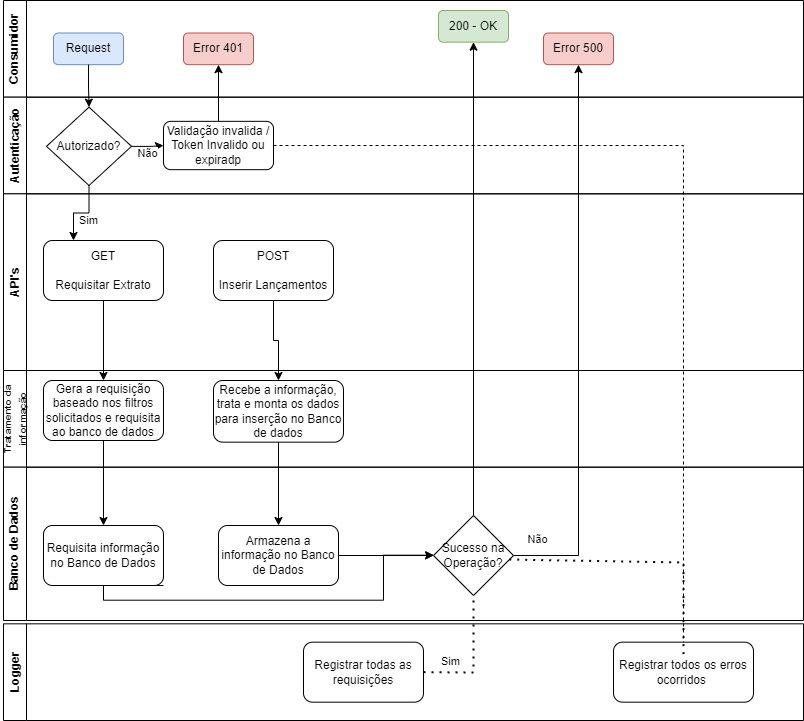

The diagram above was exported from draw.io. Its source (the exported page's mxGraphModel, read from the mxfile embedded in the PNG):
<mxGraphModel dx="1434" dy="764" grid="1" gridSize="10" guides="1" tooltips="1" connect="1" arrows="1" fold="1" page="1" pageScale="1" pageWidth="827" pageHeight="1169" math="0" shadow="0">
  <root>
    <mxCell id="0" />
    <mxCell id="1" parent="0" />
    <mxCell id="UX7sKvazVMblSdc98IMA-12" value="" style="group" vertex="1" connectable="0" parent="1">
      <mxGeometry x="20" y="100" width="800" height="620" as="geometry" />
    </mxCell>
    <mxCell id="UX7sKvazVMblSdc98IMA-6" value="Consumidor" style="swimlane;horizontal=0;whiteSpace=wrap;html=1;" vertex="1" parent="UX7sKvazVMblSdc98IMA-12">
      <mxGeometry width="800" height="96.66666666666667" as="geometry" />
    </mxCell>
    <mxCell id="UX7sKvazVMblSdc98IMA-13" value="Request" style="rounded=1;whiteSpace=wrap;html=1;fillColor=#dae8fc;strokeColor=#6c8ebf;" vertex="1" parent="UX7sKvazVMblSdc98IMA-6">
      <mxGeometry x="50" y="32.5" width="70" height="31.67" as="geometry" />
    </mxCell>
    <mxCell id="UX7sKvazVMblSdc98IMA-14" value="Error 401" style="rounded=1;whiteSpace=wrap;html=1;fillColor=#f8cecc;strokeColor=#b85450;" vertex="1" parent="UX7sKvazVMblSdc98IMA-6">
      <mxGeometry x="180" y="32.5" width="70" height="31.67" as="geometry" />
    </mxCell>
    <mxCell id="UX7sKvazVMblSdc98IMA-45" value="Error 500" style="rounded=1;whiteSpace=wrap;html=1;fillColor=#f8cecc;strokeColor=#b85450;" vertex="1" parent="UX7sKvazVMblSdc98IMA-6">
      <mxGeometry x="540" y="32.5" width="70" height="31.67" as="geometry" />
    </mxCell>
    <mxCell id="UX7sKvazVMblSdc98IMA-51" value="200 - OK" style="rounded=1;whiteSpace=wrap;html=1;fillColor=#d5e8d4;strokeColor=#82b366;" vertex="1" parent="UX7sKvazVMblSdc98IMA-6">
      <mxGeometry x="435" y="10" width="70" height="31.67" as="geometry" />
    </mxCell>
    <mxCell id="UX7sKvazVMblSdc98IMA-7" value="Autenticação" style="swimlane;horizontal=0;whiteSpace=wrap;html=1;" vertex="1" parent="UX7sKvazVMblSdc98IMA-12">
      <mxGeometry y="96.66666666666667" width="800" height="96.66666666666667" as="geometry" />
    </mxCell>
    <mxCell id="UX7sKvazVMblSdc98IMA-20" value="" style="edgeStyle=orthogonalEdgeStyle;rounded=0;orthogonalLoop=1;jettySize=auto;html=1;" edge="1" parent="UX7sKvazVMblSdc98IMA-7" source="UX7sKvazVMblSdc98IMA-15" target="UX7sKvazVMblSdc98IMA-19">
      <mxGeometry relative="1" as="geometry" />
    </mxCell>
    <mxCell id="UX7sKvazVMblSdc98IMA-15" value="Autorizado?" style="rhombus;whiteSpace=wrap;html=1;" vertex="1" parent="UX7sKvazVMblSdc98IMA-7">
      <mxGeometry x="43" y="10" width="85" height="78.33" as="geometry" />
    </mxCell>
    <mxCell id="UX7sKvazVMblSdc98IMA-19" value="Validação invalida / Token Invalido ou expiradp" style="rounded=1;whiteSpace=wrap;html=1;" vertex="1" parent="UX7sKvazVMblSdc98IMA-7">
      <mxGeometry x="160" y="24.17" width="110" height="48.33" as="geometry" />
    </mxCell>
    <mxCell id="UX7sKvazVMblSdc98IMA-43" value="Não" style="edgeLabel;html=1;align=center;verticalAlign=middle;resizable=0;points=[];" vertex="1" connectable="0" parent="UX7sKvazVMblSdc98IMA-7">
      <mxGeometry x="100" y="48.33000000000004" as="geometry">
        <mxPoint x="43" y="8" as="offset" />
      </mxGeometry>
    </mxCell>
    <mxCell id="UX7sKvazVMblSdc98IMA-8" value="API's" style="swimlane;horizontal=0;whiteSpace=wrap;html=1;" vertex="1" parent="UX7sKvazVMblSdc98IMA-12">
      <mxGeometry y="193.33" width="800" height="176.67" as="geometry" />
    </mxCell>
    <mxCell id="UX7sKvazVMblSdc98IMA-33" value="" style="edgeStyle=orthogonalEdgeStyle;rounded=0;orthogonalLoop=1;jettySize=auto;html=1;" edge="1" parent="UX7sKvazVMblSdc98IMA-8" source="UX7sKvazVMblSdc98IMA-24" target="UX7sKvazVMblSdc98IMA-32">
      <mxGeometry relative="1" as="geometry" />
    </mxCell>
    <mxCell id="UX7sKvazVMblSdc98IMA-24" value="GET&lt;br&gt;&lt;br&gt;Requisitar Extrato" style="rounded=1;whiteSpace=wrap;html=1;" vertex="1" parent="UX7sKvazVMblSdc98IMA-8">
      <mxGeometry x="40" y="46.66666666666664" width="120" height="60" as="geometry" />
    </mxCell>
    <mxCell id="UX7sKvazVMblSdc98IMA-25" value="POST&lt;br&gt;&lt;br&gt;Inserir Lançamentos" style="rounded=1;whiteSpace=wrap;html=1;" vertex="1" parent="UX7sKvazVMblSdc98IMA-8">
      <mxGeometry x="210" y="46.66666666666663" width="120" height="60" as="geometry" />
    </mxCell>
    <mxCell id="UX7sKvazVMblSdc98IMA-32" value="Gera a requisição baseado nos filtros solicitados e requisita ao banco de dados" style="rounded=1;whiteSpace=wrap;html=1;" vertex="1" parent="UX7sKvazVMblSdc98IMA-8">
      <mxGeometry x="40" y="186.66666666666663" width="120" height="60" as="geometry" />
    </mxCell>
    <mxCell id="UX7sKvazVMblSdc98IMA-9" value="&lt;font style=&quot;font-size: 10px;&quot;&gt;Tratamento da informação&lt;/font&gt;" style="swimlane;horizontal=0;whiteSpace=wrap;html=1;" vertex="1" parent="UX7sKvazVMblSdc98IMA-12">
      <mxGeometry y="370" width="800" height="96.66666666666667" as="geometry" />
    </mxCell>
    <mxCell id="UX7sKvazVMblSdc98IMA-26" value="Recebe a informação, trata e monta os dados para inserção no Banco de dados" style="rounded=1;whiteSpace=wrap;html=1;" vertex="1" parent="UX7sKvazVMblSdc98IMA-9">
      <mxGeometry x="210" y="10" width="130" height="61.66" as="geometry" />
    </mxCell>
    <mxCell id="UX7sKvazVMblSdc98IMA-10" value="Banco de Dados" style="swimlane;horizontal=0;whiteSpace=wrap;html=1;" vertex="1" parent="UX7sKvazVMblSdc98IMA-12">
      <mxGeometry y="466.67" width="800" height="153.33" as="geometry" />
    </mxCell>
    <mxCell id="UX7sKvazVMblSdc98IMA-49" style="edgeStyle=orthogonalEdgeStyle;rounded=0;orthogonalLoop=1;jettySize=auto;html=1;exitX=1;exitY=0.5;exitDx=0;exitDy=0;entryX=0;entryY=0.5;entryDx=0;entryDy=0;" edge="1" parent="UX7sKvazVMblSdc98IMA-10" source="UX7sKvazVMblSdc98IMA-28">
      <mxGeometry relative="1" as="geometry">
        <mxPoint x="430" y="88.33333333333326" as="targetPoint" />
      </mxGeometry>
    </mxCell>
    <mxCell id="UX7sKvazVMblSdc98IMA-28" value="Armazena a informação no Banco de Dados" style="rounded=1;whiteSpace=wrap;html=1;" vertex="1" parent="UX7sKvazVMblSdc98IMA-10">
      <mxGeometry x="215" y="58.32999999999993" width="120" height="60" as="geometry" />
    </mxCell>
    <mxCell id="UX7sKvazVMblSdc98IMA-48" style="edgeStyle=orthogonalEdgeStyle;rounded=0;orthogonalLoop=1;jettySize=auto;html=1;exitX=1;exitY=1;exitDx=0;exitDy=0;" edge="1" parent="UX7sKvazVMblSdc98IMA-10" source="UX7sKvazVMblSdc98IMA-31">
      <mxGeometry relative="1" as="geometry">
        <mxPoint x="430.3033333333333" y="88.02999999999997" as="targetPoint" />
        <Array as="points">
          <mxPoint x="100" y="118" />
          <mxPoint x="100" y="133" />
          <mxPoint x="380" y="133" />
          <mxPoint x="380" y="88" />
        </Array>
      </mxGeometry>
    </mxCell>
    <mxCell id="UX7sKvazVMblSdc98IMA-31" value="Requisita informação no Banco de Dados" style="rounded=1;whiteSpace=wrap;html=1;" vertex="1" parent="UX7sKvazVMblSdc98IMA-10">
      <mxGeometry x="40" y="58.32999999999993" width="120" height="60" as="geometry" />
    </mxCell>
    <mxCell id="UX7sKvazVMblSdc98IMA-35" value="Sucesso na Operação?" style="rhombus;whiteSpace=wrap;html=1;" vertex="1" parent="UX7sKvazVMblSdc98IMA-10">
      <mxGeometry x="430" y="48.33333333333326" width="80" height="80" as="geometry" />
    </mxCell>
    <mxCell id="UX7sKvazVMblSdc98IMA-44" value="Não" style="edgeLabel;html=1;align=center;verticalAlign=middle;resizable=0;points=[];" vertex="1" connectable="0" parent="UX7sKvazVMblSdc98IMA-10">
      <mxGeometry x="490" y="63.33000000000004" as="geometry">
        <mxPoint x="43" y="8" as="offset" />
      </mxGeometry>
    </mxCell>
    <mxCell id="UX7sKvazVMblSdc98IMA-11" value="Logger" style="swimlane;horizontal=0;whiteSpace=wrap;html=1;" vertex="1" parent="UX7sKvazVMblSdc98IMA-12">
      <mxGeometry y="623.3333333333333" width="800" height="96.66666666666667" as="geometry" />
    </mxCell>
    <mxCell id="UX7sKvazVMblSdc98IMA-22" value="Registrar todos os erros ocorridos&amp;nbsp;" style="rounded=1;whiteSpace=wrap;html=1;" vertex="1" parent="UX7sKvazVMblSdc98IMA-11">
      <mxGeometry x="610" y="18.34" width="140" height="60" as="geometry" />
    </mxCell>
    <mxCell id="UX7sKvazVMblSdc98IMA-23" value="Registrar todas as requisições" style="rounded=1;whiteSpace=wrap;html=1;" vertex="1" parent="UX7sKvazVMblSdc98IMA-11">
      <mxGeometry x="300" y="18.3366666666667" width="120" height="60" as="geometry" />
    </mxCell>
    <mxCell id="UX7sKvazVMblSdc98IMA-16" value="" style="edgeStyle=orthogonalEdgeStyle;rounded=0;orthogonalLoop=1;jettySize=auto;html=1;" edge="1" parent="UX7sKvazVMblSdc98IMA-12" source="UX7sKvazVMblSdc98IMA-13" target="UX7sKvazVMblSdc98IMA-15">
      <mxGeometry relative="1" as="geometry" />
    </mxCell>
    <mxCell id="UX7sKvazVMblSdc98IMA-21" value="" style="edgeStyle=orthogonalEdgeStyle;rounded=0;orthogonalLoop=1;jettySize=auto;html=1;" edge="1" parent="UX7sKvazVMblSdc98IMA-12" source="UX7sKvazVMblSdc98IMA-19" target="UX7sKvazVMblSdc98IMA-14">
      <mxGeometry relative="1" as="geometry" />
    </mxCell>
    <mxCell id="UX7sKvazVMblSdc98IMA-18" value="" style="endArrow=none;dashed=1;html=1;rounded=0;exitX=1;exitY=0.5;exitDx=0;exitDy=0;" edge="1" parent="UX7sKvazVMblSdc98IMA-12" source="UX7sKvazVMblSdc98IMA-19" target="UX7sKvazVMblSdc98IMA-22">
      <mxGeometry width="50" height="50" relative="1" as="geometry">
        <mxPoint x="380" y="320" as="sourcePoint" />
        <mxPoint x="680" y="520" as="targetPoint" />
        <Array as="points">
          <mxPoint x="680" y="145" />
        </Array>
      </mxGeometry>
    </mxCell>
    <mxCell id="UX7sKvazVMblSdc98IMA-30" value="" style="edgeStyle=orthogonalEdgeStyle;rounded=0;orthogonalLoop=1;jettySize=auto;html=1;" edge="1" parent="UX7sKvazVMblSdc98IMA-12" source="UX7sKvazVMblSdc98IMA-26" target="UX7sKvazVMblSdc98IMA-28">
      <mxGeometry relative="1" as="geometry" />
    </mxCell>
    <mxCell id="UX7sKvazVMblSdc98IMA-34" value="" style="edgeStyle=orthogonalEdgeStyle;rounded=0;orthogonalLoop=1;jettySize=auto;html=1;" edge="1" parent="UX7sKvazVMblSdc98IMA-12" source="UX7sKvazVMblSdc98IMA-32" target="UX7sKvazVMblSdc98IMA-31">
      <mxGeometry relative="1" as="geometry" />
    </mxCell>
    <mxCell id="UX7sKvazVMblSdc98IMA-36" value="" style="endArrow=none;dashed=1;html=1;dashPattern=1 3;strokeWidth=2;rounded=0;exitX=1;exitY=0.5;exitDx=0;exitDy=0;entryX=0.5;entryY=1;entryDx=0;entryDy=0;" edge="1" parent="UX7sKvazVMblSdc98IMA-12" source="UX7sKvazVMblSdc98IMA-23" target="UX7sKvazVMblSdc98IMA-35">
      <mxGeometry width="50" height="50" relative="1" as="geometry">
        <mxPoint x="460" y="620" as="sourcePoint" />
        <mxPoint x="430" y="370" as="targetPoint" />
        <Array as="points">
          <mxPoint x="470" y="672" />
        </Array>
      </mxGeometry>
    </mxCell>
    <mxCell id="UX7sKvazVMblSdc98IMA-37" value="" style="edgeStyle=orthogonalEdgeStyle;rounded=0;orthogonalLoop=1;jettySize=auto;html=1;entryX=0.25;entryY=0;entryDx=0;entryDy=0;" edge="1" parent="UX7sKvazVMblSdc98IMA-12" source="UX7sKvazVMblSdc98IMA-15" target="UX7sKvazVMblSdc98IMA-24">
      <mxGeometry relative="1" as="geometry" />
    </mxCell>
    <mxCell id="UX7sKvazVMblSdc98IMA-38" value="Sim" style="edgeLabel;html=1;align=center;verticalAlign=middle;resizable=0;points=[];" vertex="1" connectable="0" parent="UX7sKvazVMblSdc98IMA-37">
      <mxGeometry x="-0.4647" y="-1" relative="1" as="geometry">
        <mxPoint y="16" as="offset" />
      </mxGeometry>
    </mxCell>
    <mxCell id="UX7sKvazVMblSdc98IMA-41" value="Sim" style="edgeLabel;html=1;align=center;verticalAlign=middle;resizable=0;points=[];" vertex="1" connectable="0" parent="UX7sKvazVMblSdc98IMA-12">
      <mxGeometry x="446" y="660.6666666666667" as="geometry" />
    </mxCell>
    <mxCell id="UX7sKvazVMblSdc98IMA-47" style="edgeStyle=orthogonalEdgeStyle;rounded=0;orthogonalLoop=1;jettySize=auto;html=1;exitX=1;exitY=0.5;exitDx=0;exitDy=0;entryX=0.5;entryY=1;entryDx=0;entryDy=0;" edge="1" parent="UX7sKvazVMblSdc98IMA-12" source="UX7sKvazVMblSdc98IMA-35" target="UX7sKvazVMblSdc98IMA-45">
      <mxGeometry relative="1" as="geometry" />
    </mxCell>
    <mxCell id="UX7sKvazVMblSdc98IMA-42" value="" style="endArrow=none;dashed=1;html=1;dashPattern=1 3;strokeWidth=2;rounded=0;exitX=0.5;exitY=0;exitDx=0;exitDy=0;entryX=0.925;entryY=0.55;entryDx=0;entryDy=0;entryPerimeter=0;" edge="1" parent="UX7sKvazVMblSdc98IMA-12" target="UX7sKvazVMblSdc98IMA-35">
      <mxGeometry width="50" height="50" relative="1" as="geometry">
        <mxPoint x="680" y="653.6733333333332" as="sourcePoint" />
        <mxPoint x="510" y="567.0033333333333" as="targetPoint" />
        <Array as="points">
          <mxPoint x="680" y="562" />
        </Array>
      </mxGeometry>
    </mxCell>
    <mxCell id="UX7sKvazVMblSdc98IMA-50" value="" style="edgeStyle=orthogonalEdgeStyle;rounded=0;orthogonalLoop=1;jettySize=auto;html=1;" edge="1" parent="UX7sKvazVMblSdc98IMA-12" source="UX7sKvazVMblSdc98IMA-25" target="UX7sKvazVMblSdc98IMA-26">
      <mxGeometry relative="1" as="geometry" />
    </mxCell>
    <mxCell id="UX7sKvazVMblSdc98IMA-52" style="edgeStyle=orthogonalEdgeStyle;rounded=0;orthogonalLoop=1;jettySize=auto;html=1;exitX=0.5;exitY=0;exitDx=0;exitDy=0;entryX=0.5;entryY=1;entryDx=0;entryDy=0;" edge="1" parent="UX7sKvazVMblSdc98IMA-12" source="UX7sKvazVMblSdc98IMA-35" target="UX7sKvazVMblSdc98IMA-51">
      <mxGeometry relative="1" as="geometry" />
    </mxCell>
  </root>
</mxGraphModel>